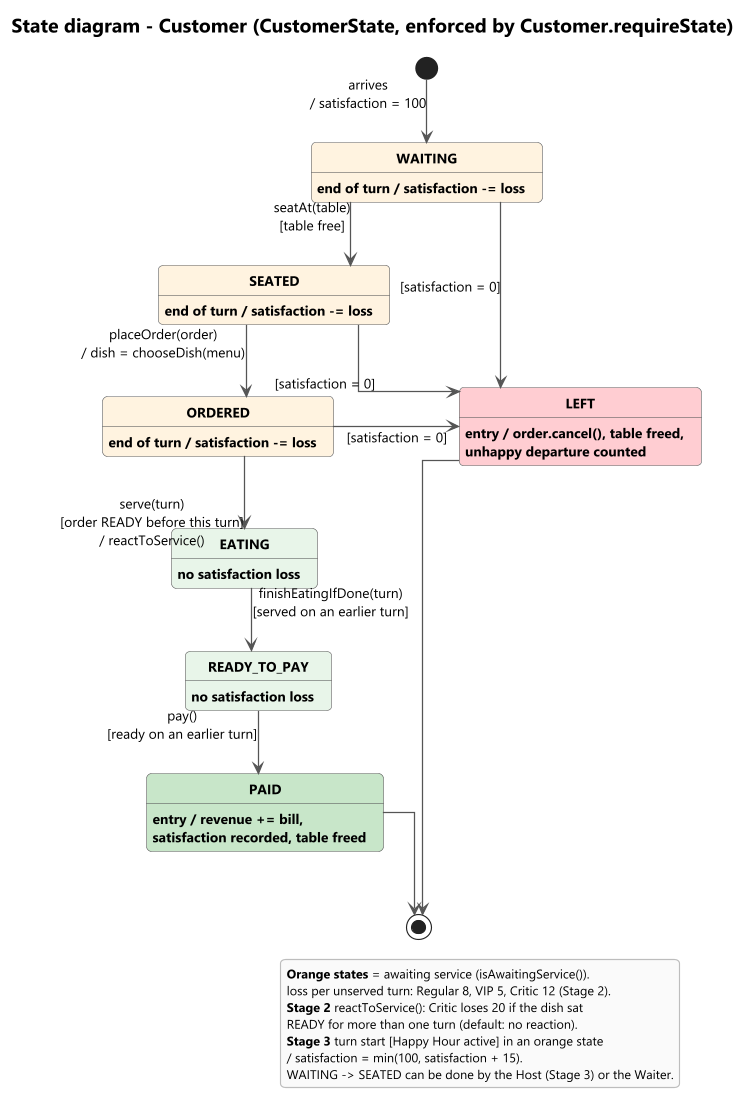

The diagram above was rendered by PlantUML. Its source (embedded in the PNG):
@startuml state-customer
!include style.iuml
skinparam nodesep 110
skinparam ranksep 55
skinparam state {
  BackgroundColor #E8F5E9
  BorderColor #5A5A5A
  FontStyle bold
}
title State diagram - Customer (CustomerState, enforced by Customer.requireState)

state WAITING #FFF3E0
state SEATED #FFF3E0
state ORDERED #FFF3E0
state PAID #C8E6C9
state LEFT #FFCDD2

[*] --> WAITING : arrives\n/ satisfaction = 100
WAITING --> SEATED : seatAt(table)\n[table free]
SEATED --> ORDERED : placeOrder(order)\n/ dish = chooseDish(menu)
ORDERED --> EATING : serve(turn)\n[order READY before this turn]\n/ reactToService()
EATING --> READY_TO_PAY : finishEatingIfDone(turn)\n[served on an earlier turn]
READY_TO_PAY --> PAID : pay()\n[ready on an earlier turn]
PAID --> [*]

WAITING -right-> LEFT : [satisfaction = 0]
SEATED -right-> LEFT : [satisfaction = 0]
ORDERED -right-> LEFT : [satisfaction = 0]
LEFT --> [*]

WAITING : end of turn / satisfaction -= loss
SEATED : end of turn / satisfaction -= loss
ORDERED : end of turn / satisfaction -= loss
EATING : no satisfaction loss
READY_TO_PAY : no satisfaction loss
PAID : entry / revenue += bill,\nsatisfaction recorded, table freed
LEFT : entry / order.cancel(), table freed,\nunhappy departure counted

legend right
  <b>Orange states</b> = awaiting service (isAwaitingService()).
  loss per unserved turn: Regular 8, VIP 5, Critic 12 (Stage 2).
  <b>Stage 2</b> reactToService(): Critic loses 20 if the dish sat
  READY for more than one turn (default: no reaction).
  <b>Stage 3</b> turn start [Happy Hour active] in an orange state
  / satisfaction = min(100, satisfaction + 15).
  WAITING -> SEATED can be done by the Host (Stage 3) or the Waiter.
endlegend
@enduml